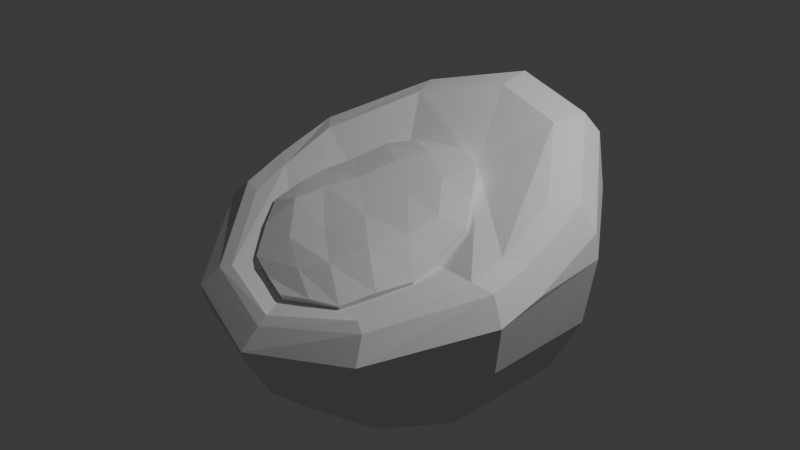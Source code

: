 # Source: sofa_3.blend  (saved by Blender 4.1.23; exported with 4.5.12 LTS)
import bpy
from mathutils import Matrix  # noqa: F401  (used for matrix-valued properties, if any)

bpy.ops.wm.read_factory_settings(use_empty=True)
scene = bpy.context.scene
scene.name = 'Scene'

# ---- collections
col_collection = bpy.data.collections.new('Collection'); scene.collection.children.link(col_collection)

# ---- world
world_world = bpy.data.worlds.new('World'); scene.world = world_world
world_world.use_nodes = True; world_world.node_tree.nodes.clear()
_N = world_world.node_tree.nodes; _L = world_world.node_tree.links
n0 = _N.new('ShaderNodeOutputWorld'); n0.name = 'World Output'; n0.location = (300, 300)
n1 = _N.new('ShaderNodeBackground'); n1.name = 'Background'; n1.location = (10, 300)
n1.inputs[0].default_value = (0.05088, 0.05088, 0.05088, 1.0)
_L.new(n1.outputs[0], n0.inputs[0])
n0.is_active_output = True
world_world.color = (0.05088, 0.05088, 0.05088)
world_world.use_sun_shadow = False
world_world.sun_shadow_jitter_overblur = 0.0

# ---- cameras
cam_camera = bpy.data.cameras.new('Camera')
cam_camera.clip_end = 100.0
cam_camera.ortho_scale = 7.314

# ---- lights
light_light = bpy.data.lights.new('Light', 'POINT')
light_light.transmission_factor = 0.0
light_light.energy = 1000.0
light_light.shadow_soft_size = 0.1
light_light.shadow_maximum_resolution = 0.006
light_light.use_absolute_resolution = True

# ---- meshes
me_sphere = bpy.data.meshes.new('Sphere')
me_sphere.from_pydata([(0.5878, 0.809, 0.1042), (0.559, 0.7694, -0.2688), (0.4755, 0.6545, -0.5862), (0.3455, 0.4755, -0.809), (0.9511, 0.309, 0.03623), (0.9045, 0.2939, -0.3015), (0.7694, 0.25, -0.5878), (0.559, 0.1816, -0.809), (0.9045, -0.2939, -0.3092), (0.7694, -0.25, -0.5879), (0.559, -0.1816, -0.8091), (0.559, -0.7694, -0.3186), (0.4755, -0.6545, -0.5911), (0.3455, -0.4755, -0.8093), (5.96e-08, -0.9511, -0.3721), (5.96e-08, -0.809, -0.6209), (5.96e-08, -0.5878, -0.8168), (-0.559, -0.7694, -0.3774), (-0.4755, -0.6545, -0.624), (-0.3455, -0.4755, -0.8177), (-0.9045, -0.2939, -0.3233), (-0.7694, -0.25, -0.5933), (-0.559, -0.1816, -0.8092), (-0.9511, 0.309, 0.0), (-0.9045, 0.2939, -0.309), (-0.7694, 0.25, -0.5878), (-0.559, 0.1816, -0.809), (-0.5878, 0.809, 0.03087), (-0.559, 0.7694, -0.3053), (-0.4755, 0.6545, -0.5878), (-0.3455, 0.4755, -0.809), (-1.475e-07, 0.9523, 0.4487), (-8.941e-08, 1.0, 0.09703), (-1.49e-07, 0.9511, -0.2764), (-1.192e-07, 0.809, -0.5876), (-1.192e-07, 0.5878, -0.809), (0.5639, 0.7761, 0.4006), (0.9407, -0.3056, -0.06952), (0.9511, -0.07651, -0.001862), (0.568, -0.7818, -0.2255), (0.9338, 0.3034, 0.1621), (5.96e-08, -0.958, -0.3336), (-0.9354, 0.3039, 0.1041), (-0.9511, -0.05282, -0.006737), (-0.5652, 0.778, 0.2974), (-0.568, -0.7818, -0.2919), (0.01408, 0.8614, 0.5487), (-0.94, -0.3054, -0.09454), (0.5251, 0.7018, 0.5042), (0.8665, -0.2786, 0.05461), (0.876, -0.07093, 0.1195), (0.5288, -0.7101, -0.1072), (0.8603, 0.2734, 0.2842), (0.01408, -0.8697, -0.2307), (-0.8336, 0.2738, 0.2162), (-0.8478, -0.04946, 0.09855), (-0.4981, 0.7034, 0.4117), (-0.5006, -0.7101, -0.196), (-0.8377, -0.2784, 0.009299), (0.01579, 0.6915, 0.5179), (0.4625, 0.5519, 0.4789), (0.761, -0.305, 0.07864), (0.7692, -0.1235, 0.133), (0.4658, -0.6822, -0.07971), (0.7555, 0.1775, 0.2791), (0.01579, -0.8218, -0.1947), (-0.7252, 0.1779, 0.214), (-0.7376, -0.1047, 0.08875), (-0.432, 0.5534, 0.3984), (-0.4342, -0.6822, -0.1723), (-0.7288, -0.3048, 0.006827), (0.2143, 0.3113, 0.2562), (0.01763, -0.0638, -0.08429), (-0.1803, -0.4869, -0.2141)], [], [(35, 34, 2, 3), (32, 31, 36, 0), (33, 32, 0, 1), (34, 33, 1, 2), (0, 36, 40, 4), (1, 0, 4, 5), (2, 1, 5, 6), (3, 2, 6, 7), (7, 6, 9, 10), (4, 40, 38), (5, 4, 38, 37, 8), (6, 5, 8, 9), (9, 8, 11, 12), (10, 9, 12, 13), (8, 37, 39, 11), (12, 11, 14, 15), (13, 12, 15, 16), (11, 39, 41, 14), (14, 41, 45, 17), (15, 14, 17, 18), (16, 15, 18, 19), (17, 45, 47, 20), (18, 17, 20, 21), (19, 18, 21, 22), (22, 21, 25, 26), (20, 47, 43, 23, 24), (21, 20, 24, 25), (26, 25, 29, 30), (23, 42, 44, 27), (24, 23, 27, 28), (25, 24, 28, 29), (29, 28, 33, 34), (30, 29, 34, 35), (27, 44, 31, 32), (28, 27, 32, 33), (3, 7, 10, 13, 16, 19, 22, 26, 30, 35), (43, 42, 23), (47, 45, 57, 58), (38, 40, 52, 50), (45, 41, 53, 57), (37, 38, 50, 49), (39, 37, 49, 51), (44, 42, 54, 56), (36, 31, 46, 48), (42, 43, 55, 54), (31, 44, 56, 46), (40, 36, 48, 52), (43, 47, 58, 55), (41, 39, 51, 53), (50, 52, 64, 62), (58, 57, 69, 70), (57, 53, 65, 69), (53, 51, 63, 65), (51, 49, 61, 63), (46, 56, 68, 59), (48, 46, 59, 60), (56, 54, 66, 68), (52, 48, 60, 64), (55, 58, 70, 67), (54, 55, 67, 66), (49, 50, 62, 61), (59, 68, 71, 60), (68, 66, 72, 71), (66, 67, 73, 72), (67, 70, 69, 73), (60, 71, 62, 64), (71, 72, 61, 62), (72, 73, 63, 61), (73, 69, 65, 63)])
_uv = me_sphere.uv_layers.new(name='UVMap')
_uv.uv.foreach_set('vector', [0.7, 0.2, 0.7, 0.3, 0.6, 0.3, 0.6, 0.2, 0.7, 0.5, 0.7, 0.6, 0.6, 0.583, 0.6, 0.5, 0.7, 0.4, 0.7, 0.5, 0.6, 0.5, 0.6, 0.4, 0.7, 0.3, 0.7, 0.4, 0.6, 0.4, 0.6, 0.3, 0.6, 0.5, 0.6, 0.583, 0.5, 0.537, 0.5, 0.5, 0.6, 0.4, 0.6, 0.5, 0.5, 0.5, 0.5, 0.4, 0.6, 0.3, 0.6, 0.4, 0.5, 0.4, 0.5, 0.3, 0.6, 0.2, 0.6, 0.3, 0.5, 0.3, 0.5, 0.2, 0.5, 0.2, 0.5, 0.3, 0.4, 0.3, 0.4, 0.2, 0.5, 0.5, 0.5, 0.537, 0.4376, 0.5, 0.5, 0.4, 0.5, 0.5, 0.4376, 0.5, 0.4, 0.4777, 0.4, 0.4, 0.5, 0.3, 0.5, 0.4, 0.4, 0.4, 0.4, 0.3, 0.4, 0.3, 0.4, 0.4, 0.3, 0.4, 0.3, 0.3, 0.4, 0.2, 0.4, 0.3, 0.3, 0.3, 0.3, 0.2, 0.4, 0.4, 0.4, 0.4777, 0.3, 0.4313, 0.3, 0.4, 0.3, 0.3, 0.3, 0.4, 0.2, 0.4, 0.2, 0.3, 0.3, 0.2, 0.3, 0.3, 0.2, 0.3, 0.2, 0.2, 0.3, 0.4, 0.3, 0.4313, 0.2, 0.4142, 0.2, 0.4, 0.2, 0.4, 0.2, 0.4142, 0.1, 0.4312, 0.1, 0.4, 0.2, 0.3, 0.2, 0.4, 0.1, 0.4, 0.1, 0.3, 0.2, 0.2, 0.2, 0.3, 0.1, 0.3, 0.1, 0.2, 0.1, 0.4, 0.1, 0.4312, 0.0, 0.4762, 0.0, 0.4, 0.1, 0.3, 0.1, 0.4, 0.0, 0.4, 0.0, 0.3, 0.1, 0.2, 0.1, 0.3, 0.0, 0.3, 5.96e-08, 0.2, 1.0, 0.2, 1.0, 0.3, 0.9, 0.3, 0.9, 0.2, 1.0, 0.4, 1.0, 0.4762, 0.9585, 0.5, 0.9, 0.5, 0.9, 0.4, 1.0, 0.3, 1.0, 0.4, 0.9, 0.4, 0.9, 0.3, 0.9, 0.2, 0.9, 0.3, 0.8, 0.3, 0.8, 0.2, 0.9, 0.5, 0.9, 0.5337, 0.8, 0.5784, 0.8, 0.5, 0.9, 0.4, 0.9, 0.5, 0.8, 0.5, 0.8, 0.4, 0.9, 0.3, 0.9, 0.4, 0.8, 0.4, 0.8, 0.3, 0.8, 0.3, 0.8, 0.4, 0.7, 0.4, 0.7, 0.3, 0.8, 0.2, 0.8, 0.3, 0.7, 0.3, 0.7, 0.2, 0.8, 0.5, 0.8, 0.5784, 0.7, 0.595, 0.7, 0.5, 0.8, 0.4, 0.8, 0.5, 0.7, 0.5, 0.7, 0.4, 0.6, 0.2, 0.5, 0.2, 0.4, 0.2, 0.3, 0.2, 0.2, 0.2, 0.1, 0.2, 1.0, 0.2, 0.9, 0.2, 0.8, 0.2, 0.7, 0.2, 0.9585, 0.5, 0.9, 0.5337, 0.9, 0.5, 0.0, 0.4762, 0.1, 0.4312, 0.1, 0.4312, 0.0, 0.4762, 0.4376, 0.5, 0.5, 0.537, 0.5, 0.537, 0.4376, 0.5, 0.1, 0.4312, 0.2, 0.4142, 0.2, 0.4142, 0.1, 0.4312, 0.4, 0.4777, 0.4376, 0.5, 0.4376, 0.5, 0.4, 0.4777, 0.3, 0.4313, 0.4, 0.4777, 0.4, 0.4777, 0.3, 0.4313, 0.8, 0.5784, 0.9, 0.5337, 0.9, 0.5337, 0.8, 0.5784, 0.6, 0.583, 0.7, 0.6, 0.7, 0.6, 0.6, 0.583, 0.9, 0.5337, 0.9585, 0.5, 0.9585, 0.5, 0.9, 0.5337, 0.7, 0.595, 0.8, 0.5784, 0.8, 0.5784, 0.7, 0.595, 0.5, 0.537, 0.6, 0.583, 0.6, 0.583, 0.5, 0.537, 0.9585, 0.5, 1.0, 0.4762, 1.0, 0.4762, 0.9585, 0.5, 0.2, 0.4142, 0.3, 0.4313, 0.3, 0.4313, 0.2, 0.4142, 0.4376, 0.5, 0.5, 0.537, 0.5, 0.537, 0.4376, 0.5, 0.0, 0.4762, 0.1, 0.4312, 0.1, 0.4312, 0.0, 0.4762, 0.1, 0.4312, 0.2, 0.4142, 0.2, 0.4142, 0.1, 0.4312, 0.2, 0.4142, 0.3, 0.4313, 0.3, 0.4313, 0.2, 0.4142, 0.3, 0.4313, 0.4, 0.4777, 0.4, 0.4777, 0.3, 0.4313, 0.7, 0.595, 0.8, 0.5784, 0.8, 0.5784, 0.7, 0.595, 0.6, 0.583, 0.7, 0.6, 0.7, 0.6, 0.6, 0.583, 0.8, 0.5784, 0.9, 0.5337, 0.9, 0.5337, 0.8, 0.5784, 0.5, 0.537, 0.6, 0.583, 0.6, 0.583, 0.5, 0.537, 0.9585, 0.5, 1.0, 0.4762, 1.0, 0.4762, 0.9585, 0.5, 0.9, 0.5337, 0.9585, 0.5, 0.9585, 0.5, 0.9, 0.5337, 0.4, 0.4777, 0.4376, 0.5, 0.4376, 0.5, 0.4, 0.4777, 0.7, 0.6, 0.8, 0.5784, 0.5366, 0.5426, 0.6, 0.583, 0.8, 0.5784, 0.9, 0.5337, 0.5, 0.5064, 0.5366, 0.5426, 0.9, 0.5337, 0.9585, 0.5, 0.3983, 0.4677, 0.5, 0.5064, 0.9585, 0.5, 1.0, 0.4762, 0.1, 0.4312, 0.3983, 0.4677, 0.6, 0.583, 0.5366, 0.5426, 0.4376, 0.5, 0.5, 0.537, 0.5366, 0.5426, 0.5, 0.5064, 0.4, 0.4777, 0.4376, 0.5, 0.5, 0.5064, 0.3983, 0.4677, 0.3, 0.4313, 0.4, 0.4777, 0.3983, 0.4677, 0.1, 0.4312, 0.2, 0.4142, 0.3, 0.4313])
me_sphere.update()
me_cylinder = bpy.data.meshes.new('Cylinder')
me_cylinder.from_pydata([(0.01793, 1.083, -0.6163), (0.01456, 1.104, 1.508), (0.6135, 0.8934, -0.4975), (0.6108, 0.911, 1.634), (0.9856, 0.3489, -0.9081), (0.9882, 0.3524, 1.106), (0.9907, -0.2882, -1.098), (0.9983, -0.284, 0.9396), (0.6585, -0.8017, -0.9924), (0.6785, -0.7987, 1.148), (0.04388, -0.9702, -1.243), (0.05454, -0.9585, 0.8469), (-0.5604, -0.7784, -1.356), (-0.5641, -0.7616, 0.7098), (-0.9399, -0.2375, -1.065), (-0.9453, -0.212, 1.042), (-0.9199, 0.3201, -1.415), (-0.9176, 0.3288, 0.5799), (-0.561, 0.8357, -1.177), (-0.5599, 0.8438, 0.8355), (0.3153, 0.3583, 1.636), (-0.1316, -0.27, 1.253), (0.3552, -0.8815, -1.041), (0.3726, -0.8746, 1.094), (-0.9311, 0.05291, -1.175), (-0.9334, 0.07306, 0.895), (-0.3546, -0.496, 1.261), (0.8311, -0.5434, -0.9513), (0.8446, -0.539, 1.144), (-0.7387, 0.5713, -1.337), (-0.7366, 0.5772, 0.6506), (0.1052, 0.02169, 1.484), (0.9855, 0.03175, -1.016), (0.9891, 0.0358, 0.9947), (-0.2726, 0.9597, -0.8933), (-0.2744, 0.9759, 1.187), (0.4621, 0.6386, 1.777), (0.311, 1.002, -0.467), (0.3065, 1.026, 1.69), (-0.76, -0.4897, -1.079), (-0.7674, -0.465, 1.032), (-0.1322, 0.6292, 1.664), (-0.5397, 0.0845, 1.502), (-0.6598, -0.1599, 1.558), (-0.3229, 0.3215, 1.515), (0.08292, 0.8394, 1.76), (0.802, 0.6133, -0.7525), (0.802, 0.6239, 1.32), (-0.2554, -0.8816, -1.371), (-0.2534, -0.8676, 0.6777), (0.6702, 0.0268, 1.633), (0.2895, -0.5431, 1.536), (0.0195, -0.7053, 1.223), (0.4855, -0.2559, 1.795), (0.7413, 0.3086, 1.565)], [], [(37, 38, 3, 2), (46, 47, 5, 4), (32, 33, 7, 6), (27, 28, 9, 8), (22, 23, 11, 10), (48, 49, 13, 12), (39, 40, 15, 14), (24, 25, 17, 16), (54, 36, 20, 50), (29, 30, 19, 18), (34, 35, 1, 0), (24, 22, 10, 48, 12, 39, 14), (45, 35, 19, 41), (53, 31, 21, 51), (44, 30, 17, 42), (52, 26, 13, 49), (43, 25, 15, 40), (42, 17, 25, 43), (51, 21, 26, 52), (29, 27, 8, 22, 24, 16), (14, 15, 25, 24), (8, 9, 23, 22), (34, 32, 6, 27, 29, 18), (41, 19, 30, 44), (50, 20, 31, 53), (16, 17, 30, 29), (6, 7, 28, 27), (0, 37, 2, 46, 4, 32, 34), (38, 1, 35, 45), (18, 19, 35, 34), (47, 3, 36, 54), (4, 5, 33, 32), (3, 38, 45, 36), (20, 41, 44, 31), (21, 42, 43, 26), (26, 43, 40, 13), (31, 44, 42, 21), (36, 45, 41, 20), (12, 13, 40, 39), (0, 1, 38, 37), (5, 47, 54, 33), (7, 50, 53, 28), (9, 51, 52, 23), (23, 52, 49, 11), (28, 53, 51, 9), (33, 54, 50, 7), (10, 11, 49, 48), (2, 3, 47, 46)])
_uv = me_cylinder.uv_layers.new(name='UVMap')
_uv.uv.foreach_set('vector', [0.95, 0.5, 0.95, 1.0, 0.9, 1.0, 0.9, 0.5, 0.85, 0.5, 0.85, 1.0, 0.8, 1.0, 0.8, 0.5, 0.75, 0.5, 0.75, 1.0, 0.7, 1.0, 0.7, 0.5, 0.65, 0.5, 0.65, 1.0, 0.6, 1.0, 0.6, 0.5, 0.55, 0.5, 0.55, 1.0, 0.5, 1.0, 0.5, 0.5, 0.45, 0.5, 0.45, 1.0, 0.4, 1.0, 0.4, 0.5, 0.35, 0.5, 0.35, 1.0, 0.3, 1.0, 0.3, 0.5, 0.25, 0.5, 0.25, 1.0, 0.2, 1.0, 0.2, 0.5, 0.7441, 1.0, 0.7382, 1.0, 0.5765, 1.0, 0.6382, 1.0, 0.15, 0.5, 0.15, 1.0, 0.1, 1.0, 0.1, 0.5, 0.05, 0.5, 0.05, 1.0, -7.451e-08, 1.0, -7.451e-08, 0.5, 0.5217, 0.25, 0.8205, 0.03292, 0.75, 0.01, 0.6795, 0.03292, 0.6089, 0.05584, 0.5653, 0.1158, 0.5217, 0.1758, 0.6441, 1.0, 0.55, 1.0, 0.1, 1.0, 0.3382, 1.0, 0.5912, 1.0, 0.5324, 1.0, 0.4882, 1.0, 0.5441, 1.0, 0.3412, 1.0, 0.15, 1.0, 0.2, 1.0, 0.3441, 1.0, 0.4971, 1.0, 0.4441, 1.0, 0.4, 1.0, 0.45, 1.0, 0.3471, 1.0, 0.25, 1.0, 0.3, 1.0, 0.35, 1.0, 0.3441, 1.0, 0.2, 1.0, 0.25, 1.0, 0.3471, 1.0, 0.5441, 1.0, 0.4882, 1.0, 0.4441, 1.0, 0.4971, 1.0, 0.5653, 0.3842, 0.9347, 0.1158, 0.8911, 0.05584, 0.8205, 0.03292, 0.5217, 0.25, 0.5217, 0.3242, 0.3, 0.5, 0.3, 1.0, 0.25, 1.0, 0.25, 0.5, 0.6, 0.5, 0.6, 1.0, 0.55, 1.0, 0.55, 0.5, 0.6795, 0.4671, 0.9783, 0.25, 0.9783, 0.1758, 0.9347, 0.1158, 0.5653, 0.3842, 0.6089, 0.4442, 0.3382, 1.0, 0.1, 1.0, 0.15, 1.0, 0.3412, 1.0, 0.6382, 1.0, 0.5765, 1.0, 0.5324, 1.0, 0.5912, 1.0, 0.2, 0.5, 0.2, 1.0, 0.15, 1.0, 0.15, 0.5, 0.7, 0.5, 0.7, 1.0, 0.65, 1.0, 0.65, 0.5, 0.75, 0.49, 0.8205, 0.4671, 0.8911, 0.4442, 0.9347, 0.3842, 0.9783, 0.3242, 0.9783, 0.25, 0.6795, 0.4671, 0.95, 1.0, 1.0, 1.0, 0.55, 1.0, 0.6441, 1.0, 0.1, 0.5, 0.1, 1.0, 0.05, 1.0, 0.05, 0.5, 0.85, 1.0, 0.9, 1.0, 0.7382, 1.0, 0.7441, 1.0, 0.8, 0.5, 0.8, 1.0, 0.75, 1.0, 0.75, 0.5, 0.9, 1.0, 0.95, 1.0, 0.6441, 1.0, 0.7382, 1.0, 0.5765, 1.0, 0.3382, 1.0, 0.3412, 1.0, 0.5324, 1.0, 0.4882, 1.0, 0.3441, 1.0, 0.3471, 1.0, 0.4441, 1.0, 0.4441, 1.0, 0.3471, 1.0, 0.35, 1.0, 0.4, 1.0, 0.5324, 1.0, 0.3412, 1.0, 0.3441, 1.0, 0.4882, 1.0, 0.7382, 1.0, 0.6441, 1.0, 0.3382, 1.0, 0.5765, 1.0, 0.4, 0.5, 0.4, 1.0, 0.35, 1.0, 0.35, 0.5, 1.0, 0.5, 1.0, 1.0, 0.95, 1.0, 0.95, 0.5, 0.8, 1.0, 0.85, 1.0, 0.7441, 1.0, 0.75, 1.0, 0.7, 1.0, 0.6382, 1.0, 0.5912, 1.0, 0.65, 1.0, 0.6, 1.0, 0.5441, 1.0, 0.4971, 1.0, 0.55, 1.0, 0.55, 1.0, 0.4971, 1.0, 0.45, 1.0, 0.5, 1.0, 0.65, 1.0, 0.5912, 1.0, 0.5441, 1.0, 0.6, 1.0, 0.75, 1.0, 0.7441, 1.0, 0.6382, 1.0, 0.7, 1.0, 0.5, 0.5, 0.5, 1.0, 0.45, 1.0, 0.45, 0.5, 0.9, 0.5, 0.9, 1.0, 0.85, 1.0, 0.85, 0.5])
me_cylinder.update()

# ---- objects
ob_light = bpy.data.objects.new('Light', light_light)
ob_camera = bpy.data.objects.new('Camera', cam_camera)
ob_sphere = bpy.data.objects.new('Sphere', me_sphere)
ob_cylinder = bpy.data.objects.new('Cylinder', me_cylinder)

# ---- transforms, parenting, visibility, modifiers, constraints
ob_light.location = (4.076, 1.005, 5.904)
ob_light.rotation_euler = (0.6503, 0.05522, 1.866)
ob_light.lock_rotations_4d = False
ob_light.empty_display_type = 'ARROWS'
ob_light.color = (0.0, 0.0, 0.0, 0.0)
ob_light.lineart.crease_threshold = 0.0
ob_camera.location = (7.359, -6.926, 4.958)
ob_camera.rotation_euler = (1.109, 0.0, 0.8149)
ob_camera.lock_rotations_4d = False
ob_camera.empty_display_type = 'ARROWS'
ob_camera.color = (0.0, 0.0, 0.0, 0.0)
ob_camera.display_type = 'WIRE'
ob_camera.lineart.crease_threshold = 0.0
ob_sphere.location = (0.0, 0.0, 0.0)
ob_sphere.scale = (2.107, 2.107, 2.107)
ob_cylinder.location = (-0.1029, -0.3862, -0.04337)
ob_cylinder.rotation_euler = (0.4015, -0.01992, -0.04549)
ob_cylinder.scale = (1.163, 1.163, 0.1785)

# ---- collection membership
col_collection.objects.link(ob_light)
col_collection.objects.link(ob_camera)
col_collection.objects.link(ob_sphere)
col_collection.objects.link(ob_cylinder)

# ---- scene / render settings (as saved in the file)
scene.camera = ob_camera
scene.frame_start = 1; scene.frame_end = 250; scene.frame_set(32)
scene.render.engine = 'BLENDER_EEVEE_NEXT'
scene.cycles.sampling_pattern = 'TABULATED_SOBOL'
scene.eevee.ray_tracing_options.trace_max_roughness = 0.0
bpy.context.view_layer.update()
